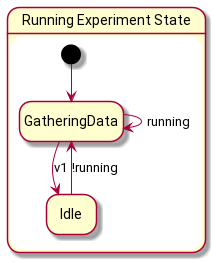

The diagram above was rendered by PlantUML. Its source (embedded in the PNG):
@startuml
hide empty description
state "Running Experiment State" as runningState {
   [*] --> GatheringData
   GatheringData --> GatheringData : running
   GatheringData --> Idle : v1
   Idle --> GatheringData : !running
}
@enduml